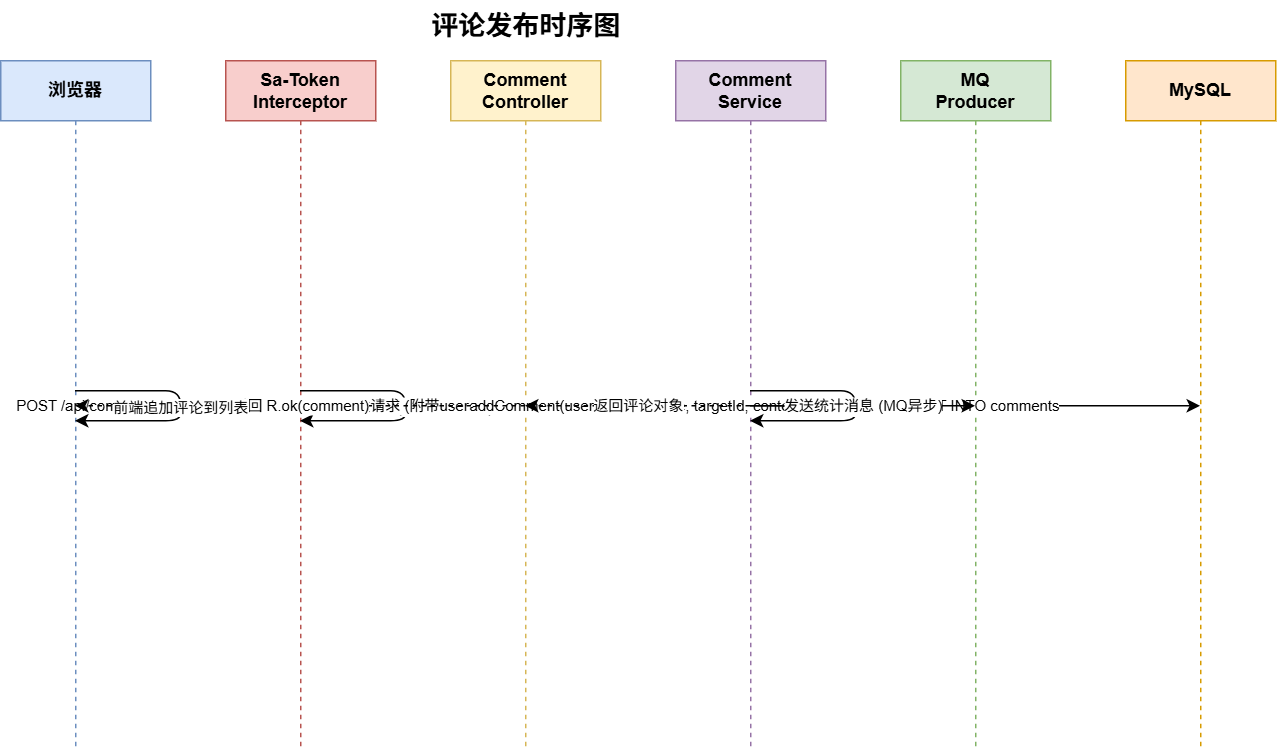

The diagram above was exported from draw.io. Its source (the exported page's mxGraphModel, read from the mxfile embedded in the PNG):
<mxGraphModel dx="1022" dy="564" grid="1" gridSize="10" guides="1" tooltips="1" connect="1" arrows="1" fold="1" page="1" pageScale="1" pageWidth="900" pageHeight="600" math="0" shadow="0">
  <root>
    <mxCell id="0" />
    <mxCell id="1" parent="0" />
    <mxCell id="title" parent="1" style="text;html=1;fontSize=18;fontStyle=1;align=center;" value="评论发布时序图" vertex="1">
      <mxGeometry height="30" width="300" x="250" y="10" as="geometry" />
    </mxCell>
    <mxCell id="p1" parent="1" style="shape=umlLifeline;perimeter=lifelinePerimeter;whiteSpace=wrap;html=1;container=0;fillColor=#dae8fc;strokeColor=#6c8ebf;size=40;" value="&lt;b&gt;浏览器&lt;/b&gt;" vertex="1">
      <mxGeometry height="460" width="100" x="50" y="50" as="geometry" />
    </mxCell>
    <mxCell id="p2" parent="1" style="shape=umlLifeline;perimeter=lifelinePerimeter;whiteSpace=wrap;html=1;container=0;fillColor=#f8cecc;strokeColor=#b85450;size=40;" value="&lt;b&gt;Sa-Token&lt;br&gt;Interceptor&lt;/b&gt;" vertex="1">
      <mxGeometry height="460" width="100" x="200" y="50" as="geometry" />
    </mxCell>
    <mxCell id="p3" parent="1" style="shape=umlLifeline;perimeter=lifelinePerimeter;whiteSpace=wrap;html=1;container=0;fillColor=#fff2cc;strokeColor=#d6b656;size=40;" value="&lt;b&gt;Comment&lt;br&gt;Controller&lt;/b&gt;" vertex="1">
      <mxGeometry height="460" width="100" x="350" y="50" as="geometry" />
    </mxCell>
    <mxCell id="p4" parent="1" style="shape=umlLifeline;perimeter=lifelinePerimeter;whiteSpace=wrap;html=1;container=0;fillColor=#e1d5e7;strokeColor=#9673a6;size=40;" value="&lt;b&gt;Comment&lt;br&gt;Service&lt;/b&gt;" vertex="1">
      <mxGeometry height="460" width="100" x="500" y="50" as="geometry" />
    </mxCell>
    <mxCell id="p5" parent="1" style="shape=umlLifeline;perimeter=lifelinePerimeter;whiteSpace=wrap;html=1;container=0;fillColor=#d5e8d4;strokeColor=#82b366;size=40;" value="&lt;b&gt;MQ&lt;br&gt;Producer&lt;/b&gt;" vertex="1">
      <mxGeometry height="460" width="100" x="650" y="50" as="geometry" />
    </mxCell>
    <mxCell id="p6" parent="1" style="shape=umlLifeline;perimeter=lifelinePerimeter;whiteSpace=wrap;html=1;container=0;fillColor=#ffe6cc;strokeColor=#d79b00;size=40;" value="&lt;b&gt;MySQL&lt;/b&gt;" vertex="1">
      <mxGeometry height="460" width="100" x="800" y="50" as="geometry" />
    </mxCell>
    <mxCell id="m1" edge="1" parent="1" source="p1" style="html=1;fontSize=10;" target="p2" value="POST /api/comments {targetType, targetId, content}">
      <mxGeometry relative="1" as="geometry">
        <mxPoint y="120" as="sourcePoint" />
        <mxPoint y="120" as="targetPoint" />
      </mxGeometry>
    </mxCell>
    <mxCell id="m2" edge="1" parent="1" source="p2" style="html=1;fontSize=10;" target="p2" value="校验 Token (POST需登录)">
      <mxGeometry relative="1" as="geometry">
        <mxPoint y="150" as="sourcePoint" />
        <mxPoint y="150" as="targetPoint" />
      </mxGeometry>
    </mxCell>
    <mxCell id="m3" edge="1" parent="1" source="p2" style="html=1;fontSize=10;" target="p3" value="转发请求 (附带userId)">
      <mxGeometry relative="1" as="geometry">
        <mxPoint y="180" as="sourcePoint" />
        <mxPoint y="180" as="targetPoint" />
      </mxGeometry>
    </mxCell>
    <mxCell id="m4" edge="1" parent="1" source="p3" style="html=1;fontSize=10;" target="p4" value="addComment(userId, targetType, targetId, content)">
      <mxGeometry relative="1" as="geometry">
        <mxPoint y="210" as="sourcePoint" />
        <mxPoint y="210" as="targetPoint" />
      </mxGeometry>
    </mxCell>
    <mxCell id="m5" edge="1" parent="1" source="p4" style="html=1;fontSize=10;" target="p4" value="XSS 过滤内容">
      <mxGeometry relative="1" as="geometry">
        <mxPoint y="240" as="sourcePoint" />
        <mxPoint y="240" as="targetPoint" />
      </mxGeometry>
    </mxCell>
    <mxCell id="m6" edge="1" parent="1" source="p4" style="html=1;fontSize=10;" target="p6" value="INSERT INTO comments">
      <mxGeometry relative="1" as="geometry">
        <mxPoint y="270" as="sourcePoint" />
        <mxPoint y="270" as="targetPoint" />
      </mxGeometry>
    </mxCell>
    <mxCell id="m7" edge="1" parent="1" source="p4" style="html=1;fontSize=10;" target="p5" value="发送统计消息 (MQ异步)">
      <mxGeometry relative="1" as="geometry">
        <mxPoint y="300" as="sourcePoint" />
        <mxPoint y="300" as="targetPoint" />
      </mxGeometry>
    </mxCell>
    <mxCell id="m8" edge="1" parent="1" source="p4" style="html=1;fontSize=10;dashed=1;" target="p3" value="返回评论对象">
      <mxGeometry relative="1" as="geometry">
        <mxPoint y="330" as="sourcePoint" />
        <mxPoint y="330" as="targetPoint" />
      </mxGeometry>
    </mxCell>
    <mxCell id="m9" edge="1" parent="1" source="p3" style="html=1;fontSize=10;dashed=1;" target="p1" value="返回 R.ok(comment)">
      <mxGeometry relative="1" as="geometry">
        <mxPoint y="360" as="sourcePoint" />
        <mxPoint y="360" as="targetPoint" />
      </mxGeometry>
    </mxCell>
    <mxCell id="m10" edge="1" parent="1" source="p1" style="html=1;fontSize=10;" target="p1" value="前端追加评论到列表">
      <mxGeometry relative="1" as="geometry">
        <mxPoint y="390" as="sourcePoint" />
        <mxPoint y="390" as="targetPoint" />
      </mxGeometry>
    </mxCell>
  </root>
</mxGraphModel>